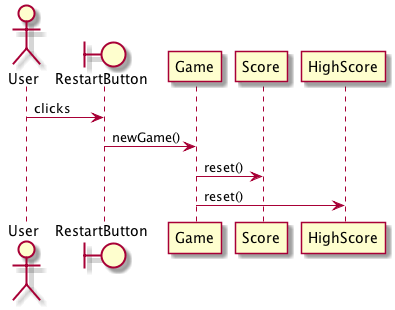

The diagram above was rendered by PlantUML. Its source (embedded in the PNG):
@startuml

actor User
boundary RestartButton

User -> RestartButton : clicks
RestartButton -> Game : newGame()
Game -> Score : reset()
Game -> HighScore : reset()

@enduml